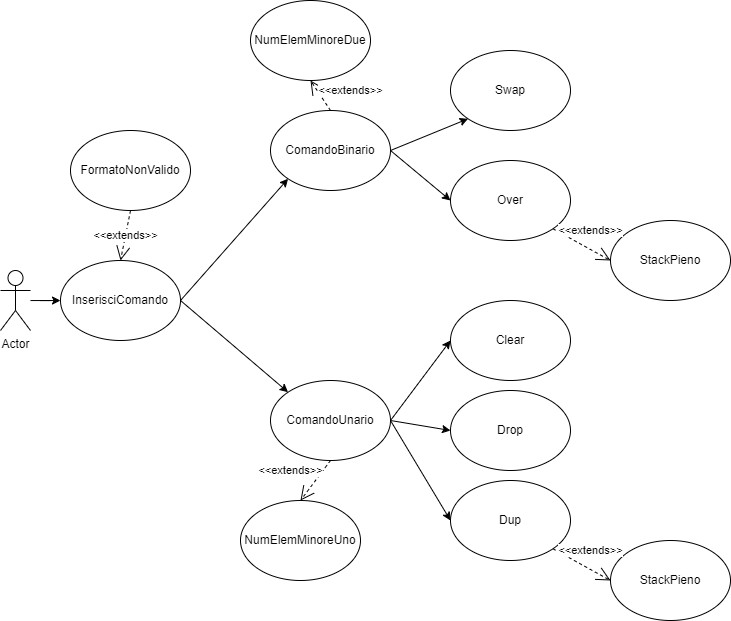

The diagram above was exported from draw.io. Its source (the exported page's mxGraphModel, read from the mxfile embedded in the PNG):
<mxGraphModel dx="418" dy="433" grid="1" gridSize="10" guides="1" tooltips="1" connect="1" arrows="1" fold="1" page="1" pageScale="1" pageWidth="827" pageHeight="1169" math="0" shadow="0">
  <root>
    <mxCell id="0" />
    <mxCell id="1" parent="0" />
    <mxCell id="XgeZ9tbEzH7Rgr7itxF--32" value="" style="edgeStyle=orthogonalEdgeStyle;rounded=0;orthogonalLoop=1;jettySize=auto;html=1;" edge="1" parent="1" source="XgeZ9tbEzH7Rgr7itxF--1" target="XgeZ9tbEzH7Rgr7itxF--14">
      <mxGeometry relative="1" as="geometry" />
    </mxCell>
    <mxCell id="XgeZ9tbEzH7Rgr7itxF--1" value="Actor" style="shape=umlActor;verticalLabelPosition=bottom;verticalAlign=top;html=1;outlineConnect=0;" vertex="1" parent="1">
      <mxGeometry x="50" y="450" width="30" height="60" as="geometry" />
    </mxCell>
    <mxCell id="XgeZ9tbEzH7Rgr7itxF--2" value="Swap" style="ellipse;whiteSpace=wrap;html=1;" vertex="1" parent="1">
      <mxGeometry x="500" y="230" width="120" height="80" as="geometry" />
    </mxCell>
    <mxCell id="XgeZ9tbEzH7Rgr7itxF--3" value="Over" style="ellipse;whiteSpace=wrap;html=1;" vertex="1" parent="1">
      <mxGeometry x="500" y="340" width="120" height="80" as="geometry" />
    </mxCell>
    <mxCell id="XgeZ9tbEzH7Rgr7itxF--4" value="ComandoBinario" style="ellipse;whiteSpace=wrap;html=1;" vertex="1" parent="1">
      <mxGeometry x="320" y="290" width="120" height="80" as="geometry" />
    </mxCell>
    <mxCell id="XgeZ9tbEzH7Rgr7itxF--8" value="ComandoUnario" style="ellipse;whiteSpace=wrap;html=1;" vertex="1" parent="1">
      <mxGeometry x="320" y="560" width="120" height="80" as="geometry" />
    </mxCell>
    <mxCell id="XgeZ9tbEzH7Rgr7itxF--9" value="Clear" style="ellipse;whiteSpace=wrap;html=1;" vertex="1" parent="1">
      <mxGeometry x="500" y="480" width="120" height="80" as="geometry" />
    </mxCell>
    <mxCell id="XgeZ9tbEzH7Rgr7itxF--10" value="Drop" style="ellipse;whiteSpace=wrap;html=1;" vertex="1" parent="1">
      <mxGeometry x="500" y="570" width="120" height="80" as="geometry" />
    </mxCell>
    <mxCell id="XgeZ9tbEzH7Rgr7itxF--11" value="Dup" style="ellipse;whiteSpace=wrap;html=1;" vertex="1" parent="1">
      <mxGeometry x="500" y="660" width="120" height="80" as="geometry" />
    </mxCell>
    <mxCell id="XgeZ9tbEzH7Rgr7itxF--13" value="" style="endArrow=classic;html=1;rounded=0;exitX=1;exitY=0.5;exitDx=0;exitDy=0;entryX=0;entryY=1;entryDx=0;entryDy=0;" edge="1" parent="1" source="XgeZ9tbEzH7Rgr7itxF--4" target="XgeZ9tbEzH7Rgr7itxF--2">
      <mxGeometry width="50" height="50" relative="1" as="geometry">
        <mxPoint x="548" y="365" as="sourcePoint" />
        <mxPoint x="598" y="315" as="targetPoint" />
      </mxGeometry>
    </mxCell>
    <mxCell id="XgeZ9tbEzH7Rgr7itxF--14" value="InserisciComando" style="ellipse;whiteSpace=wrap;html=1;" vertex="1" parent="1">
      <mxGeometry x="110" y="440" width="120" height="80" as="geometry" />
    </mxCell>
    <mxCell id="XgeZ9tbEzH7Rgr7itxF--16" value="" style="endArrow=classic;html=1;rounded=0;exitX=1;exitY=0.5;exitDx=0;exitDy=0;entryX=0;entryY=0.5;entryDx=0;entryDy=0;" edge="1" parent="1" source="XgeZ9tbEzH7Rgr7itxF--4" target="XgeZ9tbEzH7Rgr7itxF--3">
      <mxGeometry width="50" height="50" relative="1" as="geometry">
        <mxPoint x="360" y="520" as="sourcePoint" />
        <mxPoint x="410" y="470" as="targetPoint" />
      </mxGeometry>
    </mxCell>
    <mxCell id="XgeZ9tbEzH7Rgr7itxF--17" value="" style="endArrow=classic;html=1;rounded=0;exitX=1;exitY=0.5;exitDx=0;exitDy=0;entryX=0;entryY=1;entryDx=0;entryDy=0;" edge="1" parent="1" source="XgeZ9tbEzH7Rgr7itxF--14" target="XgeZ9tbEzH7Rgr7itxF--4">
      <mxGeometry width="50" height="50" relative="1" as="geometry">
        <mxPoint x="360" y="520" as="sourcePoint" />
        <mxPoint x="410" y="470" as="targetPoint" />
      </mxGeometry>
    </mxCell>
    <mxCell id="XgeZ9tbEzH7Rgr7itxF--18" value="" style="endArrow=classic;html=1;rounded=0;exitX=1;exitY=0.5;exitDx=0;exitDy=0;entryX=0;entryY=0;entryDx=0;entryDy=0;" edge="1" parent="1" source="XgeZ9tbEzH7Rgr7itxF--14" target="XgeZ9tbEzH7Rgr7itxF--8">
      <mxGeometry width="50" height="50" relative="1" as="geometry">
        <mxPoint x="360" y="520" as="sourcePoint" />
        <mxPoint x="410" y="470" as="targetPoint" />
      </mxGeometry>
    </mxCell>
    <mxCell id="XgeZ9tbEzH7Rgr7itxF--19" value="" style="endArrow=classic;html=1;rounded=0;exitX=1;exitY=0.5;exitDx=0;exitDy=0;entryX=0;entryY=0.5;entryDx=0;entryDy=0;" edge="1" parent="1" source="XgeZ9tbEzH7Rgr7itxF--8" target="XgeZ9tbEzH7Rgr7itxF--9">
      <mxGeometry width="50" height="50" relative="1" as="geometry">
        <mxPoint x="430" y="610" as="sourcePoint" />
        <mxPoint x="480" y="560" as="targetPoint" />
      </mxGeometry>
    </mxCell>
    <mxCell id="XgeZ9tbEzH7Rgr7itxF--20" value="" style="endArrow=classic;html=1;rounded=0;exitX=1;exitY=0.5;exitDx=0;exitDy=0;entryX=0;entryY=0.5;entryDx=0;entryDy=0;" edge="1" parent="1" source="XgeZ9tbEzH7Rgr7itxF--8" target="XgeZ9tbEzH7Rgr7itxF--10">
      <mxGeometry width="50" height="50" relative="1" as="geometry">
        <mxPoint x="440" y="690" as="sourcePoint" />
        <mxPoint x="490" y="640" as="targetPoint" />
      </mxGeometry>
    </mxCell>
    <mxCell id="XgeZ9tbEzH7Rgr7itxF--21" value="" style="endArrow=classic;html=1;rounded=0;exitX=1;exitY=0.5;exitDx=0;exitDy=0;entryX=0;entryY=0.5;entryDx=0;entryDy=0;" edge="1" parent="1" source="XgeZ9tbEzH7Rgr7itxF--8" target="XgeZ9tbEzH7Rgr7itxF--11">
      <mxGeometry width="50" height="50" relative="1" as="geometry">
        <mxPoint x="450" y="730" as="sourcePoint" />
        <mxPoint x="500" y="680" as="targetPoint" />
      </mxGeometry>
    </mxCell>
    <mxCell id="XgeZ9tbEzH7Rgr7itxF--22" value="FormatoNonValido" style="ellipse;whiteSpace=wrap;html=1;" vertex="1" parent="1">
      <mxGeometry x="120" y="310" width="120" height="80" as="geometry" />
    </mxCell>
    <mxCell id="XgeZ9tbEzH7Rgr7itxF--23" value="&amp;lt;&amp;lt;extends&amp;gt;&amp;gt;" style="endArrow=open;endSize=12;dashed=1;html=1;rounded=0;exitX=0.5;exitY=1;exitDx=0;exitDy=0;entryX=0.5;entryY=0;entryDx=0;entryDy=0;" edge="1" parent="1" source="XgeZ9tbEzH7Rgr7itxF--22" target="XgeZ9tbEzH7Rgr7itxF--14">
      <mxGeometry width="160" relative="1" as="geometry">
        <mxPoint x="110" y="400" as="sourcePoint" />
        <mxPoint x="230" y="400" as="targetPoint" />
      </mxGeometry>
    </mxCell>
    <mxCell id="XgeZ9tbEzH7Rgr7itxF--24" value="StackPieno" style="ellipse;whiteSpace=wrap;html=1;" vertex="1" parent="1">
      <mxGeometry x="660" y="400" width="120" height="80" as="geometry" />
    </mxCell>
    <mxCell id="XgeZ9tbEzH7Rgr7itxF--25" value="&amp;lt;&amp;lt;extends&amp;gt;&amp;gt;" style="endArrow=open;endSize=12;dashed=1;html=1;rounded=0;exitX=1;exitY=1;exitDx=0;exitDy=0;" edge="1" parent="1" source="XgeZ9tbEzH7Rgr7itxF--3">
      <mxGeometry x="0.0266" y="17" width="160" relative="1" as="geometry">
        <mxPoint x="700" y="550" as="sourcePoint" />
        <mxPoint x="660" y="440" as="targetPoint" />
        <mxPoint as="offset" />
      </mxGeometry>
    </mxCell>
    <mxCell id="XgeZ9tbEzH7Rgr7itxF--26" value="NumElemMinoreDue" style="ellipse;whiteSpace=wrap;html=1;" vertex="1" parent="1">
      <mxGeometry x="300" y="180" width="120" height="80" as="geometry" />
    </mxCell>
    <mxCell id="XgeZ9tbEzH7Rgr7itxF--27" value="&amp;lt;&amp;lt;extends&amp;gt;&amp;gt;" style="endArrow=open;endSize=12;dashed=1;html=1;rounded=0;exitX=0.5;exitY=0;exitDx=0;exitDy=0;entryX=0.5;entryY=1;entryDx=0;entryDy=0;" edge="1" parent="1" source="XgeZ9tbEzH7Rgr7itxF--4" target="XgeZ9tbEzH7Rgr7itxF--26">
      <mxGeometry x="-0.6923" y="-28" width="160" relative="1" as="geometry">
        <mxPoint x="280" y="168" as="sourcePoint" />
        <mxPoint x="338" y="200" as="targetPoint" />
        <mxPoint as="offset" />
      </mxGeometry>
    </mxCell>
    <mxCell id="XgeZ9tbEzH7Rgr7itxF--28" value="NumElemMinoreUno" style="ellipse;whiteSpace=wrap;html=1;" vertex="1" parent="1">
      <mxGeometry x="290" y="680" width="120" height="80" as="geometry" />
    </mxCell>
    <mxCell id="XgeZ9tbEzH7Rgr7itxF--29" value="&amp;lt;&amp;lt;extends&amp;gt;&amp;gt;" style="endArrow=open;endSize=12;dashed=1;html=1;rounded=0;exitX=0.5;exitY=1;exitDx=0;exitDy=0;entryX=0.5;entryY=0;entryDx=0;entryDy=0;" edge="1" parent="1" target="XgeZ9tbEzH7Rgr7itxF--28" source="XgeZ9tbEzH7Rgr7itxF--8">
      <mxGeometry x="0.28" y="-26" width="160" relative="1" as="geometry">
        <mxPoint x="380" y="690" as="sourcePoint" />
        <mxPoint x="390" y="750" as="targetPoint" />
        <mxPoint as="offset" />
      </mxGeometry>
    </mxCell>
    <mxCell id="XgeZ9tbEzH7Rgr7itxF--30" value="StackPieno" style="ellipse;whiteSpace=wrap;html=1;" vertex="1" parent="1">
      <mxGeometry x="660" y="720" width="120" height="80" as="geometry" />
    </mxCell>
    <mxCell id="XgeZ9tbEzH7Rgr7itxF--31" value="&amp;lt;&amp;lt;extends&amp;gt;&amp;gt;" style="endArrow=open;endSize=12;dashed=1;html=1;rounded=0;exitX=1;exitY=1;exitDx=0;exitDy=0;" edge="1" parent="1" source="XgeZ9tbEzH7Rgr7itxF--11">
      <mxGeometry x="0.0266" y="17" width="160" relative="1" as="geometry">
        <mxPoint x="602" y="728" as="sourcePoint" />
        <mxPoint x="660" y="760" as="targetPoint" />
        <mxPoint as="offset" />
      </mxGeometry>
    </mxCell>
  </root>
</mxGraphModel>